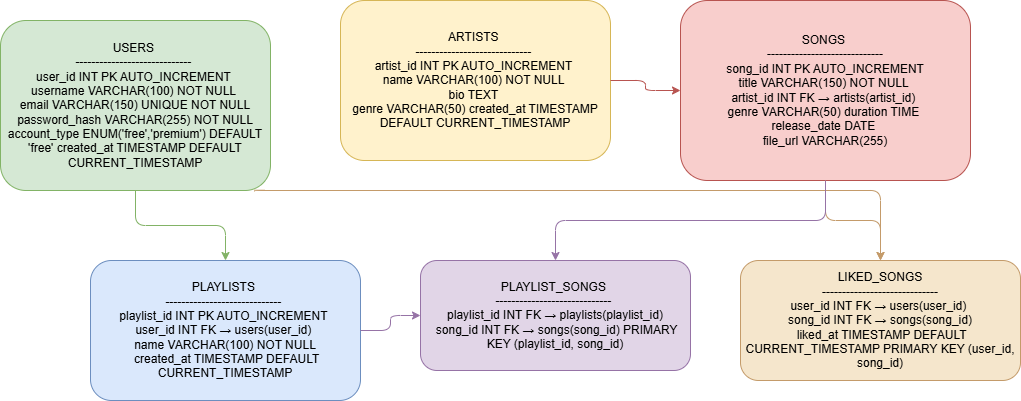

The diagram above was exported from draw.io. Its source (the exported page's mxGraphModel, read from the mxfile embedded in the PNG):
<mxGraphModel dx="1042" dy="574" grid="1" gridSize="10" guides="1" tooltips="1" connect="1" arrows="1" fold="1" page="1" pageScale="1" pageWidth="850" pageHeight="1100" math="0" shadow="0">
  <root>
    <mxCell id="0" />
    <mxCell id="1" parent="0" />
    <mxCell id="AAgXpUkpxWh9CqkKZhoB-7" value="USERS &#10;----------------------------- &#10;user_id INT PK AUTO_INCREMENT &#10;username VARCHAR(100) NOT NULL &#10;email VARCHAR(150) UNIQUE NOT NULL password_hash VARCHAR(255) NOT NULL account_type ENUM('free','premium') DEFAULT 'free' created_at TIMESTAMP DEFAULT CURRENT_TIMESTAMP" style="shape=rectangle;whiteSpace=wrap;rounded=1;fillColor=#D5E8D4;strokeColor=#82B366;" vertex="1" parent="1">
      <mxGeometry x="60" y="80" width="270" height="170" as="geometry" />
    </mxCell>
    <mxCell id="AAgXpUkpxWh9CqkKZhoB-8" value="ARTISTS &#10;----------------------------- &#10;artist_id INT PK AUTO_INCREMENT &#10;name VARCHAR(100) NOT NULL &#10;bio TEXT &#10;genre VARCHAR(50) created_at TIMESTAMP DEFAULT CURRENT_TIMESTAMP" style="shape=rectangle;whiteSpace=wrap;rounded=1;fillColor=#FFF2CC;strokeColor=#D6B656;" vertex="1" parent="1">
      <mxGeometry x="400" y="60" width="270" height="160" as="geometry" />
    </mxCell>
    <mxCell id="AAgXpUkpxWh9CqkKZhoB-9" value="SONGS &#10;-----------------------------&#10; song_id INT PK AUTO_INCREMENT &#10;title VARCHAR(150) NOT NULL &#10;artist_id INT FK → artists(artist_id) &#10;genre VARCHAR(50) duration TIME &#10;release_date DATE &#10;file_url VARCHAR(255)" style="shape=rectangle;whiteSpace=wrap;rounded=1;fillColor=#F8CECC;strokeColor=#B85450;" vertex="1" parent="1">
      <mxGeometry x="740" y="60" width="290" height="180" as="geometry" />
    </mxCell>
    <mxCell id="AAgXpUkpxWh9CqkKZhoB-10" value="PLAYLISTS &#10;----------------------------- &#10;playlist_id INT PK AUTO_INCREMENT &#10;user_id INT FK → users(user_id) &#10;name VARCHAR(100) NOT NULL&#10; created_at TIMESTAMP DEFAULT CURRENT_TIMESTAMP" style="shape=rectangle;whiteSpace=wrap;rounded=1;fillColor=#DAE8FC;strokeColor=#6C8EBF;" vertex="1" parent="1">
      <mxGeometry x="150" y="320" width="270" height="140" as="geometry" />
    </mxCell>
    <mxCell id="AAgXpUkpxWh9CqkKZhoB-11" value="PLAYLIST_SONGS &#10;----------------------------- &#10;playlist_id INT FK → playlists(playlist_id)&#10; song_id INT FK → songs(song_id) PRIMARY KEY (playlist_id, song_id)" style="shape=rectangle;whiteSpace=wrap;rounded=1;fillColor=#E1D5E7;strokeColor=#9673A6;" vertex="1" parent="1">
      <mxGeometry x="480" y="320" width="270" height="110" as="geometry" />
    </mxCell>
    <mxCell id="AAgXpUkpxWh9CqkKZhoB-12" value="LIKED_SONGS&#10; ----------------------------- &#10;user_id INT FK → users(user_id) &#10;song_id INT FK → songs(song_id)&#10; liked_at TIMESTAMP DEFAULT CURRENT_TIMESTAMP PRIMARY KEY (user_id, song_id)" style="shape=rectangle;whiteSpace=wrap;rounded=1;fillColor=#F5E6CC;strokeColor=#C49B6A;" vertex="1" parent="1">
      <mxGeometry x="800" y="320" width="280" height="120" as="geometry" />
    </mxCell>
    <mxCell id="AAgXpUkpxWh9CqkKZhoB-13" value="" style="endArrow=classic;edgeStyle=orthogonalEdgeStyle;strokeColor=#82B366;" edge="1" parent="1" source="AAgXpUkpxWh9CqkKZhoB-7" target="AAgXpUkpxWh9CqkKZhoB-10">
      <mxGeometry relative="1" as="geometry" />
    </mxCell>
    <mxCell id="AAgXpUkpxWh9CqkKZhoB-14" value="" style="endArrow=classic;edgeStyle=orthogonalEdgeStyle;strokeColor=#B85450;" edge="1" parent="1" source="AAgXpUkpxWh9CqkKZhoB-8" target="AAgXpUkpxWh9CqkKZhoB-9">
      <mxGeometry relative="1" as="geometry" />
    </mxCell>
    <mxCell id="AAgXpUkpxWh9CqkKZhoB-15" value="" style="endArrow=classic;edgeStyle=orthogonalEdgeStyle;strokeColor=#9673A6;" edge="1" parent="1" source="AAgXpUkpxWh9CqkKZhoB-10" target="AAgXpUkpxWh9CqkKZhoB-11">
      <mxGeometry relative="1" as="geometry" />
    </mxCell>
    <mxCell id="AAgXpUkpxWh9CqkKZhoB-16" value="" style="endArrow=classic;edgeStyle=orthogonalEdgeStyle;strokeColor=#C49B6A;exitX=0.941;exitY=1.006;exitDx=0;exitDy=0;exitPerimeter=0;" edge="1" parent="1" source="AAgXpUkpxWh9CqkKZhoB-7" target="AAgXpUkpxWh9CqkKZhoB-12">
      <mxGeometry relative="1" as="geometry">
        <Array as="points">
          <mxPoint x="314" y="250" />
          <mxPoint x="940" y="250" />
        </Array>
      </mxGeometry>
    </mxCell>
    <mxCell id="AAgXpUkpxWh9CqkKZhoB-17" value="" style="endArrow=classic;edgeStyle=orthogonalEdgeStyle;strokeColor=#C49B6A;" edge="1" parent="1" source="AAgXpUkpxWh9CqkKZhoB-9" target="AAgXpUkpxWh9CqkKZhoB-12">
      <mxGeometry relative="1" as="geometry" />
    </mxCell>
    <mxCell id="AAgXpUkpxWh9CqkKZhoB-18" value="" style="endArrow=classic;edgeStyle=orthogonalEdgeStyle;strokeColor=#9673A6;" edge="1" parent="1" source="AAgXpUkpxWh9CqkKZhoB-9" target="AAgXpUkpxWh9CqkKZhoB-11">
      <mxGeometry relative="1" as="geometry" />
    </mxCell>
  </root>
</mxGraphModel>